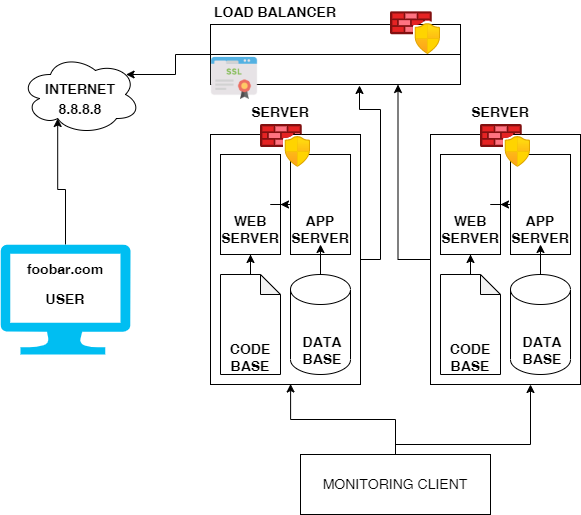

The diagram above was exported from draw.io. Its source (the exported page's mxGraphModel, read from the mxfile embedded in the PNG):
<mxGraphModel dx="2015" dy="818" grid="1" gridSize="10" guides="1" tooltips="1" connect="1" arrows="1" fold="1" page="1" pageScale="1" pageWidth="850" pageHeight="1100" math="0" shadow="0">
  <root>
    <mxCell id="0" />
    <mxCell id="1" parent="0" />
    <mxCell id="msbBvPVXXo9kNFI91DQd-2" value="" style="ellipse;shape=cloud;whiteSpace=wrap;html=1;" vertex="1" parent="1">
      <mxGeometry x="170" y="70" width="120" height="80" as="geometry" />
    </mxCell>
    <mxCell id="msbBvPVXXo9kNFI91DQd-69" style="edgeStyle=orthogonalEdgeStyle;rounded=0;orthogonalLoop=1;jettySize=auto;html=1;exitX=1;exitY=0.5;exitDx=0;exitDy=0;fontSize=14;entryX=0.596;entryY=1.033;entryDx=0;entryDy=0;entryPerimeter=0;" edge="1" parent="1" source="msbBvPVXXo9kNFI91DQd-5" target="msbBvPVXXo9kNFI91DQd-52">
      <mxGeometry relative="1" as="geometry">
        <mxPoint x="530" y="120" as="targetPoint" />
      </mxGeometry>
    </mxCell>
    <mxCell id="msbBvPVXXo9kNFI91DQd-5" value="" style="rounded=0;whiteSpace=wrap;html=1;" vertex="1" parent="1">
      <mxGeometry x="360" y="150" width="150" height="250" as="geometry" />
    </mxCell>
    <mxCell id="msbBvPVXXo9kNFI91DQd-8" value="" style="rounded=0;whiteSpace=wrap;html=1;" vertex="1" parent="1">
      <mxGeometry x="370" y="170" width="60" height="100" as="geometry" />
    </mxCell>
    <mxCell id="msbBvPVXXo9kNFI91DQd-30" style="edgeStyle=orthogonalEdgeStyle;rounded=0;orthogonalLoop=1;jettySize=auto;html=1;exitX=0;exitY=0.5;exitDx=0;exitDy=0;fontSize=14;" edge="1" parent="1" source="msbBvPVXXo9kNFI91DQd-9" target="msbBvPVXXo9kNFI91DQd-8">
      <mxGeometry relative="1" as="geometry" />
    </mxCell>
    <mxCell id="msbBvPVXXo9kNFI91DQd-9" value="" style="rounded=0;whiteSpace=wrap;html=1;" vertex="1" parent="1">
      <mxGeometry x="440" y="170" width="60" height="100" as="geometry" />
    </mxCell>
    <mxCell id="msbBvPVXXo9kNFI91DQd-26" style="edgeStyle=orthogonalEdgeStyle;rounded=0;orthogonalLoop=1;jettySize=auto;html=1;entryX=0.5;entryY=1;entryDx=0;entryDy=0;fontSize=14;" edge="1" parent="1" source="msbBvPVXXo9kNFI91DQd-10" target="msbBvPVXXo9kNFI91DQd-8">
      <mxGeometry relative="1" as="geometry" />
    </mxCell>
    <mxCell id="msbBvPVXXo9kNFI91DQd-10" value="" style="shape=note;whiteSpace=wrap;html=1;backgroundOutline=1;darkOpacity=0.05;size=20;" vertex="1" parent="1">
      <mxGeometry x="370" y="290" width="60" height="100" as="geometry" />
    </mxCell>
    <mxCell id="msbBvPVXXo9kNFI91DQd-31" style="edgeStyle=orthogonalEdgeStyle;rounded=0;orthogonalLoop=1;jettySize=auto;html=1;exitX=0.5;exitY=0;exitDx=0;exitDy=0;exitPerimeter=0;entryX=0.5;entryY=1;entryDx=0;entryDy=0;fontSize=14;" edge="1" parent="1" source="msbBvPVXXo9kNFI91DQd-11" target="msbBvPVXXo9kNFI91DQd-21">
      <mxGeometry relative="1" as="geometry" />
    </mxCell>
    <mxCell id="msbBvPVXXo9kNFI91DQd-11" value="" style="shape=cylinder3;whiteSpace=wrap;html=1;boundedLbl=1;backgroundOutline=1;size=15;" vertex="1" parent="1">
      <mxGeometry x="440" y="290" width="60" height="100" as="geometry" />
    </mxCell>
    <mxCell id="msbBvPVXXo9kNFI91DQd-24" style="edgeStyle=orthogonalEdgeStyle;rounded=0;orthogonalLoop=1;jettySize=auto;html=1;entryX=0.31;entryY=0.8;entryDx=0;entryDy=0;entryPerimeter=0;fontSize=14;" edge="1" parent="1" source="msbBvPVXXo9kNFI91DQd-12" target="msbBvPVXXo9kNFI91DQd-2">
      <mxGeometry relative="1" as="geometry" />
    </mxCell>
    <mxCell id="msbBvPVXXo9kNFI91DQd-12" value="" style="verticalLabelPosition=bottom;html=1;verticalAlign=top;align=center;strokeColor=none;fillColor=#00BEF2;shape=mxgraph.azure.computer;pointerEvents=1;" vertex="1" parent="1">
      <mxGeometry x="150" y="260" width="130" height="110" as="geometry" />
    </mxCell>
    <mxCell id="msbBvPVXXo9kNFI91DQd-13" value="&lt;b&gt;&lt;font style=&quot;font-size: 14px;&quot;&gt;USER&lt;/font&gt;&lt;/b&gt;" style="text;html=1;strokeColor=none;fillColor=none;align=center;verticalAlign=middle;whiteSpace=wrap;rounded=0;" vertex="1" parent="1">
      <mxGeometry x="185" y="300" width="60" height="30" as="geometry" />
    </mxCell>
    <mxCell id="msbBvPVXXo9kNFI91DQd-16" value="&lt;b&gt;&lt;font style=&quot;font-size: 14px;&quot;&gt;foobar.com&lt;/font&gt;&lt;/b&gt;" style="text;html=1;strokeColor=none;fillColor=none;align=center;verticalAlign=middle;whiteSpace=wrap;rounded=0;" vertex="1" parent="1">
      <mxGeometry x="185" y="270" width="60" height="30" as="geometry" />
    </mxCell>
    <mxCell id="msbBvPVXXo9kNFI91DQd-17" value="&lt;b&gt;&lt;font style=&quot;font-size: 14px;&quot;&gt;WEB&lt;br&gt;SERVER&lt;br&gt;&lt;/font&gt;&lt;/b&gt;" style="text;html=1;strokeColor=none;fillColor=none;align=center;verticalAlign=middle;whiteSpace=wrap;rounded=0;" vertex="1" parent="1">
      <mxGeometry x="370" y="230" width="60" height="30" as="geometry" />
    </mxCell>
    <mxCell id="msbBvPVXXo9kNFI91DQd-21" value="&lt;b&gt;&lt;font style=&quot;font-size: 14px;&quot;&gt;APP&lt;br&gt;SERVER&lt;br&gt;&lt;/font&gt;&lt;/b&gt;" style="text;html=1;strokeColor=none;fillColor=none;align=center;verticalAlign=middle;whiteSpace=wrap;rounded=0;" vertex="1" parent="1">
      <mxGeometry x="440" y="230" width="60" height="30" as="geometry" />
    </mxCell>
    <mxCell id="msbBvPVXXo9kNFI91DQd-22" value="&lt;b&gt;&lt;font style=&quot;font-size: 14px;&quot;&gt;CODE&lt;br&gt;BASE&lt;br&gt;&lt;/font&gt;&lt;/b&gt;" style="text;html=1;strokeColor=none;fillColor=none;align=center;verticalAlign=middle;whiteSpace=wrap;rounded=0;" vertex="1" parent="1">
      <mxGeometry x="370" y="358" width="60" height="30" as="geometry" />
    </mxCell>
    <mxCell id="msbBvPVXXo9kNFI91DQd-23" value="&lt;b&gt;&lt;font style=&quot;font-size: 14px;&quot;&gt;DATA&lt;br&gt;BASE&lt;br&gt;&lt;/font&gt;&lt;/b&gt;" style="text;html=1;strokeColor=none;fillColor=none;align=center;verticalAlign=middle;whiteSpace=wrap;rounded=0;" vertex="1" parent="1">
      <mxGeometry x="442" y="351" width="60" height="30" as="geometry" />
    </mxCell>
    <mxCell id="msbBvPVXXo9kNFI91DQd-34" value="&lt;b&gt;&lt;font style=&quot;font-size: 14px;&quot;&gt;SERVER&lt;br&gt;&lt;/font&gt;&lt;/b&gt;" style="text;html=1;strokeColor=none;fillColor=none;align=center;verticalAlign=middle;whiteSpace=wrap;rounded=0;" vertex="1" parent="1">
      <mxGeometry x="400" y="116" width="60" height="24" as="geometry" />
    </mxCell>
    <mxCell id="msbBvPVXXo9kNFI91DQd-35" value="&lt;b&gt;&lt;font style=&quot;font-size: 14px;&quot;&gt;INTERNET&lt;/font&gt;&lt;/b&gt;" style="text;html=1;strokeColor=none;fillColor=none;align=center;verticalAlign=middle;whiteSpace=wrap;rounded=0;" vertex="1" parent="1">
      <mxGeometry x="200" y="90" width="60" height="30" as="geometry" />
    </mxCell>
    <mxCell id="msbBvPVXXo9kNFI91DQd-36" value="&lt;b&gt;&lt;font style=&quot;font-size: 14px;&quot;&gt;8.8.8.8&lt;/font&gt;&lt;/b&gt;" style="text;html=1;strokeColor=none;fillColor=none;align=center;verticalAlign=middle;whiteSpace=wrap;rounded=0;" vertex="1" parent="1">
      <mxGeometry x="200" y="110" width="60" height="30" as="geometry" />
    </mxCell>
    <mxCell id="msbBvPVXXo9kNFI91DQd-50" value="" style="aspect=fixed;html=1;points=[];align=center;image;fontSize=12;image=img/lib/azure2/networking/Azure_Firewall_Manager.svg;" vertex="1" parent="1">
      <mxGeometry x="410" y="140" width="50" height="42.86" as="geometry" />
    </mxCell>
    <mxCell id="msbBvPVXXo9kNFI91DQd-74" style="edgeStyle=orthogonalEdgeStyle;rounded=0;orthogonalLoop=1;jettySize=auto;html=1;exitX=0;exitY=0.5;exitDx=0;exitDy=0;entryX=0.88;entryY=0.25;entryDx=0;entryDy=0;entryPerimeter=0;fontSize=14;" edge="1" parent="1" source="msbBvPVXXo9kNFI91DQd-51" target="msbBvPVXXo9kNFI91DQd-2">
      <mxGeometry relative="1" as="geometry" />
    </mxCell>
    <mxCell id="msbBvPVXXo9kNFI91DQd-51" value="" style="rounded=0;whiteSpace=wrap;html=1;fontSize=14;" vertex="1" parent="1">
      <mxGeometry x="360" y="40" width="250" height="60" as="geometry" />
    </mxCell>
    <mxCell id="msbBvPVXXo9kNFI91DQd-52" value="" style="rounded=0;whiteSpace=wrap;html=1;fontSize=14;" vertex="1" parent="1">
      <mxGeometry x="360" y="70" width="250" height="30" as="geometry" />
    </mxCell>
    <mxCell id="msbBvPVXXo9kNFI91DQd-68" style="edgeStyle=orthogonalEdgeStyle;rounded=0;orthogonalLoop=1;jettySize=auto;html=1;exitX=0;exitY=0.5;exitDx=0;exitDy=0;entryX=0.75;entryY=1;entryDx=0;entryDy=0;fontSize=14;" edge="1" parent="1" source="msbBvPVXXo9kNFI91DQd-53" target="msbBvPVXXo9kNFI91DQd-52">
      <mxGeometry relative="1" as="geometry" />
    </mxCell>
    <mxCell id="msbBvPVXXo9kNFI91DQd-53" value="" style="rounded=0;whiteSpace=wrap;html=1;" vertex="1" parent="1">
      <mxGeometry x="580" y="150" width="150" height="250" as="geometry" />
    </mxCell>
    <mxCell id="msbBvPVXXo9kNFI91DQd-54" value="" style="rounded=0;whiteSpace=wrap;html=1;" vertex="1" parent="1">
      <mxGeometry x="590" y="170" width="60" height="100" as="geometry" />
    </mxCell>
    <mxCell id="msbBvPVXXo9kNFI91DQd-55" style="edgeStyle=orthogonalEdgeStyle;rounded=0;orthogonalLoop=1;jettySize=auto;html=1;exitX=0;exitY=0.5;exitDx=0;exitDy=0;fontSize=14;" edge="1" source="msbBvPVXXo9kNFI91DQd-56" target="msbBvPVXXo9kNFI91DQd-54" parent="1">
      <mxGeometry relative="1" as="geometry" />
    </mxCell>
    <mxCell id="msbBvPVXXo9kNFI91DQd-56" value="" style="rounded=0;whiteSpace=wrap;html=1;" vertex="1" parent="1">
      <mxGeometry x="660" y="170" width="60" height="100" as="geometry" />
    </mxCell>
    <mxCell id="msbBvPVXXo9kNFI91DQd-57" style="edgeStyle=orthogonalEdgeStyle;rounded=0;orthogonalLoop=1;jettySize=auto;html=1;entryX=0.5;entryY=1;entryDx=0;entryDy=0;fontSize=14;" edge="1" source="msbBvPVXXo9kNFI91DQd-58" target="msbBvPVXXo9kNFI91DQd-54" parent="1">
      <mxGeometry relative="1" as="geometry" />
    </mxCell>
    <mxCell id="msbBvPVXXo9kNFI91DQd-58" value="" style="shape=note;whiteSpace=wrap;html=1;backgroundOutline=1;darkOpacity=0.05;size=20;" vertex="1" parent="1">
      <mxGeometry x="590" y="290" width="60" height="100" as="geometry" />
    </mxCell>
    <mxCell id="msbBvPVXXo9kNFI91DQd-59" style="edgeStyle=orthogonalEdgeStyle;rounded=0;orthogonalLoop=1;jettySize=auto;html=1;exitX=0.5;exitY=0;exitDx=0;exitDy=0;exitPerimeter=0;entryX=0.5;entryY=1;entryDx=0;entryDy=0;fontSize=14;" edge="1" source="msbBvPVXXo9kNFI91DQd-60" target="msbBvPVXXo9kNFI91DQd-62" parent="1">
      <mxGeometry relative="1" as="geometry" />
    </mxCell>
    <mxCell id="msbBvPVXXo9kNFI91DQd-60" value="" style="shape=cylinder3;whiteSpace=wrap;html=1;boundedLbl=1;backgroundOutline=1;size=15;" vertex="1" parent="1">
      <mxGeometry x="660" y="290" width="60" height="100" as="geometry" />
    </mxCell>
    <mxCell id="msbBvPVXXo9kNFI91DQd-61" value="&lt;b&gt;&lt;font style=&quot;font-size: 14px;&quot;&gt;WEB&lt;br&gt;SERVER&lt;br&gt;&lt;/font&gt;&lt;/b&gt;" style="text;html=1;strokeColor=none;fillColor=none;align=center;verticalAlign=middle;whiteSpace=wrap;rounded=0;" vertex="1" parent="1">
      <mxGeometry x="590" y="230" width="60" height="30" as="geometry" />
    </mxCell>
    <mxCell id="msbBvPVXXo9kNFI91DQd-62" value="&lt;b&gt;&lt;font style=&quot;font-size: 14px;&quot;&gt;APP&lt;br&gt;SERVER&lt;br&gt;&lt;/font&gt;&lt;/b&gt;" style="text;html=1;strokeColor=none;fillColor=none;align=center;verticalAlign=middle;whiteSpace=wrap;rounded=0;" vertex="1" parent="1">
      <mxGeometry x="660" y="230" width="60" height="30" as="geometry" />
    </mxCell>
    <mxCell id="msbBvPVXXo9kNFI91DQd-63" value="&lt;b&gt;&lt;font style=&quot;font-size: 14px;&quot;&gt;CODE&lt;br&gt;BASE&lt;br&gt;&lt;/font&gt;&lt;/b&gt;" style="text;html=1;strokeColor=none;fillColor=none;align=center;verticalAlign=middle;whiteSpace=wrap;rounded=0;" vertex="1" parent="1">
      <mxGeometry x="590" y="358" width="60" height="30" as="geometry" />
    </mxCell>
    <mxCell id="msbBvPVXXo9kNFI91DQd-64" value="&lt;b&gt;&lt;font style=&quot;font-size: 14px;&quot;&gt;DATA&lt;br&gt;BASE&lt;br&gt;&lt;/font&gt;&lt;/b&gt;" style="text;html=1;strokeColor=none;fillColor=none;align=center;verticalAlign=middle;whiteSpace=wrap;rounded=0;" vertex="1" parent="1">
      <mxGeometry x="662" y="351" width="60" height="30" as="geometry" />
    </mxCell>
    <mxCell id="msbBvPVXXo9kNFI91DQd-65" value="&lt;b&gt;&lt;font style=&quot;font-size: 14px;&quot;&gt;SERVER&lt;br&gt;&lt;/font&gt;&lt;/b&gt;" style="text;html=1;strokeColor=none;fillColor=none;align=center;verticalAlign=middle;whiteSpace=wrap;rounded=0;" vertex="1" parent="1">
      <mxGeometry x="620" y="116" width="60" height="24" as="geometry" />
    </mxCell>
    <mxCell id="msbBvPVXXo9kNFI91DQd-66" value="" style="aspect=fixed;html=1;points=[];align=center;image;fontSize=12;image=img/lib/azure2/networking/Azure_Firewall_Manager.svg;" vertex="1" parent="1">
      <mxGeometry x="630" y="140" width="50" height="42.86" as="geometry" />
    </mxCell>
    <mxCell id="msbBvPVXXo9kNFI91DQd-72" value="&lt;b&gt;&lt;font style=&quot;font-size: 14px;&quot;&gt;LOAD BALANCER&lt;br&gt;&lt;/font&gt;&lt;/b&gt;" style="text;html=1;strokeColor=none;fillColor=none;align=center;verticalAlign=middle;whiteSpace=wrap;rounded=0;" vertex="1" parent="1">
      <mxGeometry x="360" y="16" width="130" height="24" as="geometry" />
    </mxCell>
    <mxCell id="msbBvPVXXo9kNFI91DQd-73" value="" style="aspect=fixed;html=1;points=[];align=center;image;fontSize=12;image=img/lib/azure2/networking/Azure_Firewall_Manager.svg;" vertex="1" parent="1">
      <mxGeometry x="540" y="27.14" width="50" height="42.86" as="geometry" />
    </mxCell>
    <mxCell id="msbBvPVXXo9kNFI91DQd-75" value="" style="shape=image;html=1;verticalAlign=top;verticalLabelPosition=bottom;labelBackgroundColor=#ffffff;imageAspect=0;aspect=fixed;image=https://cdn2.iconfinder.com/data/icons/whcompare-servers-web-hosting/50/ssl-certificate-128.png;fontSize=14;" vertex="1" parent="1">
      <mxGeometry x="360" y="70" width="48" height="48" as="geometry" />
    </mxCell>
    <mxCell id="msbBvPVXXo9kNFI91DQd-78" style="edgeStyle=orthogonalEdgeStyle;rounded=0;orthogonalLoop=1;jettySize=auto;html=1;entryX=0.534;entryY=0.998;entryDx=0;entryDy=0;entryPerimeter=0;fontSize=14;" edge="1" parent="1" source="msbBvPVXXo9kNFI91DQd-76" target="msbBvPVXXo9kNFI91DQd-5">
      <mxGeometry relative="1" as="geometry" />
    </mxCell>
    <mxCell id="msbBvPVXXo9kNFI91DQd-79" style="edgeStyle=orthogonalEdgeStyle;rounded=0;orthogonalLoop=1;jettySize=auto;html=1;fontSize=14;" edge="1" parent="1" source="msbBvPVXXo9kNFI91DQd-76">
      <mxGeometry relative="1" as="geometry">
        <mxPoint x="680" y="400" as="targetPoint" />
        <Array as="points">
          <mxPoint x="680" y="460" />
        </Array>
      </mxGeometry>
    </mxCell>
    <mxCell id="msbBvPVXXo9kNFI91DQd-76" value="MONITORING CLIENT" style="rounded=0;whiteSpace=wrap;html=1;fontSize=14;" vertex="1" parent="1">
      <mxGeometry x="450" y="470" width="190" height="60" as="geometry" />
    </mxCell>
  </root>
</mxGraphModel>